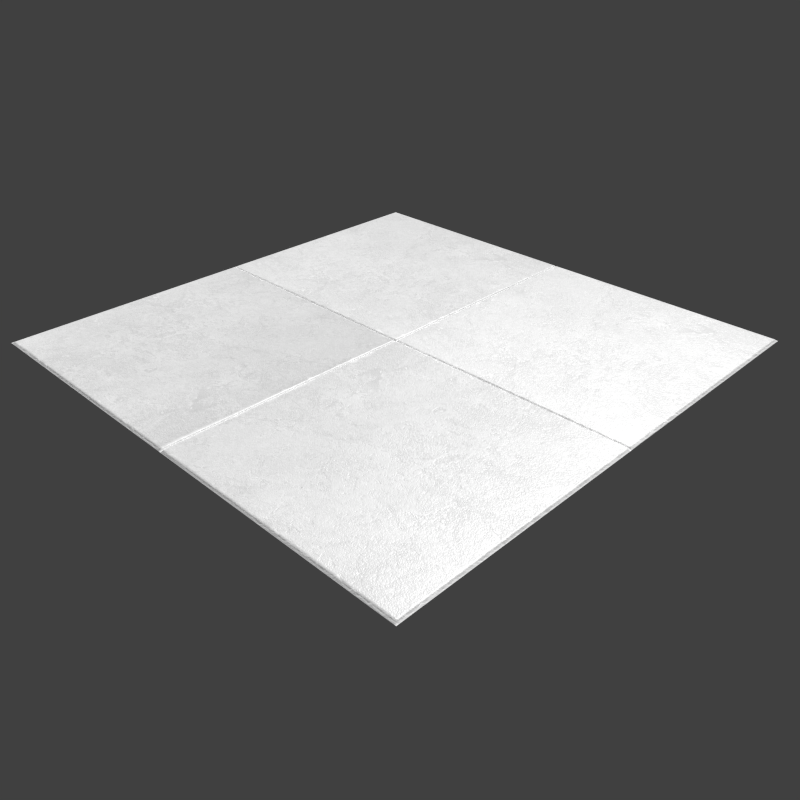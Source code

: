 # Source: White_Tile.blend3137c56d-6179-49cd-8c62-2543e722cc16.blend  (saved by Blender 2.72.0; exported with 4.5.12 LTS)
import bpy
from mathutils import Matrix  # noqa: F401  (used for matrix-valued properties, if any)

bpy.ops.wm.read_factory_settings(use_empty=True)
scene = bpy.context.scene
scene.name = 'Scene'

# ---- collections
col_collection_1 = bpy.data.collections.new('Collection 1'); scene.collection.children.link(col_collection_1)
col_collection_2 = bpy.data.collections.new('Collection 2'); scene.collection.children.link(col_collection_2)
col_collection_2.hide_render = True
col_collection_2.hide_viewport = True

# ---- images (referenced by path relative to the original .blend; pixels are not part of the script)
import os
ASSET_DIR = os.environ.get("B2B_ASSET_DIR", "")  # directory of the original .blend (textures are referenced by path, not embedded)
HERE = os.path.dirname(os.path.abspath(__file__))  # packed textures are extracted next to this script under _unpacked/

def load_image(name, relpath, width, height, colorspace="sRGB"):
    """Load a texture the original file referenced (path relative to the .blend, or extracted next to this script)."""
    p = next((c for c in (os.path.join(HERE, relpath), os.path.join(ASSET_DIR, relpath)) if relpath and os.path.exists(c)), "")
    if p:
        img = bpy.data.images.load(p, check_existing=True)
        img.name = name
    else:  # same state as the original file: an image datablock whose file is absent (Cycles renders it pink)
        img = bpy.data.images.new(name, width, height)
        img.source = "FILE"
        img.filepath = "//" + (relpath or name)
    img.colorspace_settings.name = colorspace
    return img
img_tiles_248111_640bl_and_wh_pd_png = load_image('tiles-248111_640bl and wh pd.png', '_unpacked/tiles-248111_640bl_and_wh_pd.1504e7bd.png', 1280, 1280, 'Non-Color')

# ---- materials (node trees are filled in below, after node groups)
mat_tile_white = bpy.data.materials.new('Tile_White')
mat_tile_white.alpha_threshold = 0.0
mat_tile_white.roughness = 0.5
mat_tile_white.line_color = (0.0, 0.0, 0.0, 1.0)
mat_material = bpy.data.materials.new('Material')
mat_material.alpha_threshold = 0.0
mat_material.roughness = 0.5

# ---- material node trees
mat_tile_white.use_nodes = True; mat_tile_white.node_tree.nodes.clear()
_N = mat_tile_white.node_tree.nodes; _L = mat_tile_white.node_tree.links
n0 = _N.new('ShaderNodeMath'); n0.name = 'Math'; n0.location = (10, 187)
n0.operation = 'MULTIPLY'
n0.inputs[1].default_value = 0.05
n1 = _N.new('ShaderNodeOutputMaterial'); n1.name = 'Material Output'; n1.location = (536, 297)
n2 = _N.new('ShaderNodeMixShader'); n2.name = 'Mix Shader'; n2.location = (270, 359)
n2.inputs[0].default_value = 0.95
n3 = _N.new('ShaderNodeBsdfDiffuse'); n3.name = 'Diffuse BSDF'; n3.location = (9, 305)
n4 = _N.new('ShaderNodeBsdfAnisotropic'); n4.name = 'Glossy BSDF'; n4.location = (9, 457)
n4.distribution = 'BECKMANN'
n4.inputs[0].default_value = (0.8644, 0.8644, 0.8644, 1.0)
n4.inputs[1].default_value = 0.3873
n5 = _N.new('ShaderNodeTexImage'); n5.name = 'Image Texture'; n5.location = (-951, 397)
n5.width = 140
n5.image = img_tiles_248111_640bl_and_wh_pd_png
n6 = _N.new('ShaderNodeBrightContrast'); n6.name = 'Bright/Contrast'; n6.location = (-543, 378)
n6.inputs[1].default_value = 0.55
n6.inputs[2].default_value = 0.7
n7 = _N.new('ShaderNodeDisplacement'); n7.name = 'Displacement'; n7.location = (0, 0)
n7.inputs[1].default_value = 0.0
n7.inputs[2].default_value = 0.1
_L.new(n3.outputs[0], n2.inputs[2])
_L.new(n2.outputs[0], n1.inputs[0])
_L.new(n4.outputs[0], n2.inputs[1])
_L.new(n5.outputs[0], n0.inputs[0])
_L.new(n6.outputs[0], n3.inputs[0])
_L.new(n5.outputs[0], n6.inputs[0])
_L.new(n0.outputs[0], n7.inputs[0])
_L.new(n7.outputs[0], n1.inputs[2])
n1.is_active_output = True
mat_material.use_nodes = True; mat_material.node_tree.nodes.clear()
_N = mat_material.node_tree.nodes; _L = mat_material.node_tree.links
n0 = _N.new('ShaderNodeOutputMaterial'); n0.name = 'Material Output'; n0.location = (300, 300)
n1 = _N.new('ShaderNodeBsdfDiffuse'); n1.name = 'Diffuse BSDF'; n1.location = (10, 300)
n1.inputs[0].default_value = (1.0, 1.0, 1.0, 1.0)
_L.new(n1.outputs[0], n0.inputs[0])
n0.is_active_output = True

# ---- world
world_world = bpy.data.worlds.new('World'); scene.world = world_world
world_world.color = (0.05088, 0.05088, 0.05088)
world_world.use_sun_shadow = False
world_world.sun_shadow_jitter_overblur = 0.0
world_world.cycles.sampling_method = 'MANUAL'
world_world.cycles.sample_map_resolution = 256

# ---- cameras
cam_camera_001 = bpy.data.cameras.new('Camera.001')
cam_camera_001.clip_end = 100.0
cam_camera_001.lens = 35.0
cam_camera_001.sensor_width = 32.0
cam_camera_001.sensor_height = 18.0
cam_camera_001.ortho_scale = 7.314
cam_camera_001.dof.focus_distance = 0.0

# ---- lights
light_lamp = bpy.data.lights.new('Lamp', 'SUN')
light_lamp.transmission_factor = 0.0
light_lamp.cutoff_distance = 30.0
light_lamp.angle = 0.1993
light_lamp.energy = 3.0
light_lamp.shadow_buffer_clip_start = 1.001
light_lamp.shadow_soft_size = 0.1
light_lamp.shadow_cascade_max_distance = 1000.0
light_lamp.cycles.use_multiple_importance_sampling = False

# ---- meshes
me_plane = bpy.data.meshes.new('Plane')
me_plane.from_pydata([(-3.576e-07, -3.576e-07, -0.006612), (1.0, -3.576e-07, -0.006612), (-1.0, -3.576e-07, -0.006612), (-2.98e-07, -1.0, -0.006612), (1.0, -1.0, -0.006612), (-1.0, -1.0, -0.006612), (-2.98e-07, 1.0, -0.006612), (1.0, 1.0, -0.006612), (-1.0, 1.0, -0.006612), (-0.9912, -3.576e-07, -0.006612), (-0.9912, -1.0, -0.006612), (-0.9912, 1.0, -0.006612), (-0.005217, -3.576e-07, -0.006612), (-0.005217, -1.0, -0.006612), (-0.005217, 1.0, -0.006612), (0.005813, -3.576e-07, -0.006612), (0.005813, -1.0, -0.006612), (0.005813, 1.0, -0.006612), (-2.98e-07, -0.9911, -0.006612), (1.0, -0.9911, -0.006612), (-1.0, -0.9911, -0.006612), (-0.9912, -0.9911, 0.0), (-0.005217, -0.9911, 0.0), (0.005813, -0.9911, 0.0), (-3.576e-07, -0.005919, -0.006612), (1.0, -0.005919, -0.006612), (-1.0, -0.005919, -0.006612), (-0.9912, -0.005919, 0.0), (-0.005217, -0.005919, 0.0), (0.005813, -0.005919, 0.0), (-3.576e-07, 0.005235, -0.006612), (1.0, 0.005235, -0.006612), (-1.0, 0.005235, -0.006612), (-0.9912, 0.005235, 0.0), (-0.005217, 0.005235, 0.0), (0.005813, 0.005235, 0.0), (-0.9912, 0.9868, 0.0), (-0.005217, 0.9868, 0.0), (-2.98e-07, 0.9868, -0.006612), (1.0, 0.9868, -0.006612), (-1.0, 0.9868, -0.006612), (0.005813, 0.9868, 0.0), (0.9906, -1.0, -0.006612), (0.9906, -3.576e-07, -0.006612), (0.9906, 1.0, -0.006612), (0.9906, -0.9911, 0.0), (0.9906, -0.005919, 0.0), (0.9906, 0.005235, 0.0), (0.9906, 0.9868, 0.0), (-0.9766, -3.576e-07, -0.006612), (-0.9766, -1.0, -0.006612), (-0.9766, 1.0, -0.006612), (-0.9766, -0.9911, 0.0), (-0.9766, -0.005919, 0.0), (-0.9766, 0.005235, 0.0), (-0.9766, 0.9868, 0.0), (-0.01494, -3.576e-07, -0.006612), (-0.01494, -1.0, -0.006612), (-0.01494, 1.0, -0.006612), (-0.01494, -0.9911, 0.0), (-0.01494, -0.005919, 0.0), (-0.01494, 0.005235, 0.0), (-0.01494, 0.9868, 0.0), (0.02037, 0.005235, 0.0), (0.02037, 0.9868, 0.0), (0.02037, -1.0, -0.006612), (0.02037, -3.576e-07, -0.006612), (0.02037, 1.0, -0.006612), (0.02037, -0.9911, 0.0), (0.02037, -0.005919, 0.0), (0.9785, 0.005235, 0.0), (0.9785, 0.9868, 0.0), (0.9785, -1.0, -0.006612), (0.9785, -3.576e-07, -0.006612), (0.9785, 1.0, -0.006612), (0.9785, -0.9911, 0.0), (0.9785, -0.005919, 0.0), (-2.98e-07, -0.979, -0.006612), (1.0, -0.979, -0.006612), (-1.0, -0.979, -0.006612), (-0.9912, -0.979, 0.0), (-0.005217, -0.979, 0.0), (0.005813, -0.979, 0.0), (0.9906, -0.979, 0.0), (-0.9766, -0.979, 0.0), (-0.01494, -0.979, 0.0), (0.02037, -0.979, 0.0), (0.9785, -0.979, 0.0), (0.9906, -0.01027, 0.0), (-0.9766, -0.01027, 0.0), (-0.01494, -0.01027, 0.0), (0.02037, -0.01027, 0.0), (0.9785, -0.01027, 0.0), (-3.576e-07, -0.01027, -0.006612), (1.0, -0.01027, -0.006612), (-1.0, -0.01027, -0.006612), (-0.9912, -0.01027, 0.0), (-0.005217, -0.01027, 0.0), (0.005813, -0.01027, 0.0), (-0.9912, 0.01964, 0.0), (-0.005217, 0.01964, 0.0), (-3.576e-07, 0.01964, -0.006612), (1.0, 0.01964, -0.006612), (-1.0, 0.01964, -0.006612), (0.005813, 0.01964, 0.0), (0.9906, 0.01964, 0.0), (-0.9766, 0.01964, 0.0), (-0.01494, 0.01964, 0.0), (0.02037, 0.01964, 0.0), (0.9785, 0.01964, 0.0), (-0.9766, 0.9806, 0.0), (-0.01494, 0.9806, 0.0), (-0.9912, 0.9806, 0.0), (-0.005217, 0.9806, 0.0), (-2.98e-07, 0.9806, -0.006612), (1.0, 0.9806, -0.006612), (-1.0, 0.9806, -0.006612), (0.005813, 0.9806, 0.0), (0.9906, 0.9806, 0.0), (0.02037, 0.9806, 0.0), (0.9785, 0.9806, 0.0)], [], [(28, 24, 0, 12), (45, 42, 4, 19), (41, 17, 6, 38), (37, 38, 6, 14), (26, 27, 9, 2), (40, 36, 11, 8), (60, 28, 12, 56), (62, 37, 14, 58), (18, 3, 16, 23), (64, 67, 17, 41), (13, 3, 18, 22), (83, 45, 19, 78), (5, 10, 21, 20), (57, 13, 22, 59), (77, 18, 23, 82), (97, 93, 24, 28), (95, 96, 27, 26), (90, 97, 28, 60), (43, 46, 25, 1), (0, 24, 29, 15), (15, 35, 30, 0), (12, 0, 30, 34), (2, 9, 33, 32), (56, 12, 34, 61), (66, 63, 35, 15), (117, 41, 38, 114), (113, 114, 38, 37), (116, 112, 36, 40), (111, 113, 37, 62), (119, 64, 41, 117), (75, 72, 42, 45), (39, 7, 44, 48), (87, 75, 45, 83), (73, 76, 46, 43), (1, 31, 47, 43), (115, 39, 48, 118), (27, 53, 49, 9), (36, 55, 51, 11), (10, 50, 52, 21), (96, 89, 53, 27), (9, 49, 54, 33), (112, 110, 55, 36), (53, 60, 56, 49), (55, 62, 58, 51), (50, 57, 59, 52), (89, 90, 60, 53), (49, 56, 61, 54), (110, 111, 62, 55), (71, 74, 67, 64), (73, 70, 63, 66), (120, 71, 64, 119), (23, 16, 65, 68), (82, 23, 68, 86), (15, 29, 69, 66), (68, 65, 72, 75), (86, 68, 75, 87), (66, 69, 76, 73), (48, 44, 74, 71), (43, 47, 70, 73), (118, 48, 71, 120), (88, 83, 78, 94), (93, 77, 82, 98), (22, 18, 77, 81), (20, 21, 80, 79), (59, 22, 81, 85), (92, 87, 83, 88), (21, 52, 84, 80), (52, 59, 85, 84), (98, 82, 86, 91), (91, 86, 87, 92), (81, 77, 93, 97), (79, 80, 96, 95), (85, 81, 97, 90), (80, 84, 89, 96), (84, 85, 90, 89), (46, 88, 94, 25), (24, 93, 98, 29), (76, 92, 88, 46), (29, 98, 91, 69), (69, 91, 92, 76), (35, 104, 101, 30), (34, 30, 101, 100), (32, 33, 99, 103), (61, 34, 100, 107), (63, 108, 104, 35), (31, 102, 105, 47), (33, 54, 106, 99), (54, 61, 107, 106), (70, 109, 108, 63), (47, 105, 109, 70), (104, 117, 114, 101), (100, 101, 114, 113), (103, 99, 112, 116), (107, 100, 113, 111), (108, 119, 117, 104), (102, 115, 118, 105), (99, 106, 110, 112), (106, 107, 111, 110), (109, 120, 119, 108), (105, 118, 120, 109)])
me_plane.polygons.foreach_set('use_smooth', [True] * 100)
_k = {(0, 24): 1.0, (0, 15): 1.0, (0, 30): 1.0, (1, 25): 1.0, (1, 31): 1.0, (0, 12): 1.0, (2, 26): 1.0, (5, 10): 1.0, (4, 42): 1.0, (2, 32): 1.0, (6, 17): 1.0, (8, 11): 1.0, (2, 9): 1.0, (3, 13): 1.0, (6, 14): 1.0, (9, 27): 1.0, (11, 36): 1.0, (9, 49): 1.0, (10, 50): 1.0, (11, 51): 1.0, (12, 28): 1.0, (14, 37): 1.0, (1, 43): 1.0, (3, 16): 1.0, (7, 44): 1.0, (15, 29): 1.0, (15, 35): 1.0, (3, 18): 1.0, (4, 19): 1.0, (5, 20): 1.0, (10, 21): 1.0, (13, 22): 1.0, (16, 23): 1.0, (18, 22): 1.0, (19, 45): 1.0, (20, 21): 1.0, (21, 52): 1.0, (18, 23): 1.0, (18, 77): 1.0, (19, 78): 1.0, (20, 79): 1.0, (21, 80): 1.0, (22, 81): 1.0, (23, 82): 1.0, (24, 28): 1.0, (26, 27): 1.0, (27, 53): 1.0, (25, 46): 1.0, (24, 29): 1.0, (6, 38): 1.0, (7, 39): 1.0, (8, 40): 1.0, (9, 33): 1.0, (12, 34): 1.0, (17, 41): 1.0, (30, 35): 1.0, (30, 34): 1.0, (32, 33): 1.0, (33, 54): 1.0, (35, 63): 1.0, (33, 99): 1.0, (34, 100): 1.0, (30, 101): 1.0, (31, 102): 1.0, (32, 103): 1.0, (35, 104): 1.0, (38, 41): 1.0, (37, 38): 1.0, (36, 40): 1.0, (36, 55): 1.0, (41, 64): 1.0, (16, 65): 1.0, (15, 66): 1.0, (17, 67): 1.0, (23, 68): 1.0, (29, 69): 1.0, (31, 47): 1.0, (39, 48): 1.0, (42, 45): 1.0, (44, 48): 1.0, (46, 88): 1.0, (43, 46): 1.0, (43, 47): 1.0, (47, 105): 1.0, (12, 56): 1.0, (13, 57): 1.0, (14, 58): 1.0, (22, 59): 1.0, (28, 60): 1.0, (34, 61): 1.0, (37, 62): 1.0, (49, 56): 1.0, (50, 57): 1.0, (51, 58): 1.0, (52, 59): 1.0, (53, 60): 1.0, (54, 61): 1.0, (55, 62): 1.0, (47, 70): 1.0, (48, 71): 1.0, (42, 72): 1.0, (43, 73): 1.0, (44, 74): 1.0, (45, 75): 1.0, (46, 76): 1.0, (63, 70): 1.0, (64, 71): 1.0, (65, 72): 1.0, (66, 73): 1.0, (67, 74): 1.0, (68, 75): 1.0, (69, 76): 1.0, (24, 93): 1.0, (25, 94): 1.0, (26, 95): 1.0, (27, 96): 1.0, (28, 97): 1.0, (29, 98): 1.0, (45, 83): 1.0, (83, 88): 1.0, (77, 93): 1.0, (78, 94): 1.0, (79, 95): 1.0, (80, 96): 1.0, (81, 97): 1.0, (82, 98): 1.0, (36, 112): 1.0, (37, 113): 1.0, (38, 114): 1.0, (39, 115): 1.0, (40, 116): 1.0, (41, 117): 1.0, (48, 118): 1.0, (99, 112): 1.0, (100, 113): 1.0, (101, 114): 1.0, (102, 115): 1.0, (103, 116): 1.0, (104, 117): 1.0, (105, 118): 1.0}
me_plane.attributes.new('crease_edge', 'FLOAT', 'EDGE').data.foreach_set('value', [_k.get((min(e.vertices), max(e.vertices)), 0.0) for e in me_plane.edges])
_uv = me_plane.uv_layers.new(name='UVMap')
_uv.uv.foreach_set('vector', [0.4959, 0.4955, 0.5001, 0.4966, 0.5, 0.5, 0.4969, 0.5, 0.9938, 0.005944, 0.9945, 0.0006632, 0.9993, 0.0007017, 0.9993, 0.005242, 0.5043, 0.9918, 0.5034, 0.9992, 0.5, 0.9993, 0.5001, 0.9924, 0.496, 0.9918, 0.5001, 0.9924, 0.5, 0.9993, 0.497, 0.9992, 0.0006478, 0.4967, 0.005997, 0.4955, 0.005431, 0.4999, 0.0006398, 0.5, 0.000392, 0.9927, 0.005744, 0.992, 0.005198, 0.9992, 0.0006846, 0.9994, 0.4914, 0.4956, 0.4959, 0.4955, 0.4969, 0.5, 0.4915, 0.4999, 0.4914, 0.9922, 0.496, 0.9918, 0.497, 0.9992, 0.4918, 0.9996, 0.5001, 0.005486, 0.5001, 0.0006824, 0.5034, 0.0007588, 0.5043, 0.0061, 0.5114, 0.9923, 0.5111, 0.9997, 0.5034, 0.9992, 0.5043, 0.9918, 0.4971, 0.0007719, 0.5001, 0.0006824, 0.5001, 0.005486, 0.496, 0.006099, 0.994, 0.01167, 0.9938, 0.005944, 0.9993, 0.005242, 0.9997, 0.01146, 0.000815, 0.0006593, 0.005334, 0.0006794, 0.006033, 0.005952, 0.0007947, 0.005214, 0.4918, 0.0002012, 0.4971, 0.0007719, 0.496, 0.006099, 0.4915, 0.005752, 0.5001, 0.01168, 0.5001, 0.005486, 0.5043, 0.0061, 0.5044, 0.01175, 0.496, 0.4936, 0.5001, 0.4939, 0.5001, 0.4966, 0.4959, 0.4955, 0.0003206, 0.4941, 0.005818, 0.4936, 0.005997, 0.4955, 0.0006478, 0.4967, 0.4913, 0.4935, 0.496, 0.4936, 0.4959, 0.4955, 0.4914, 0.4956, 0.9943, 0.4999, 0.9937, 0.4955, 0.9994, 0.4967, 0.9994, 0.5, 0.5, 0.5, 0.5001, 0.4966, 0.5044, 0.4954, 0.5035, 0.5, 0.5035, 0.5, 0.5045, 0.5041, 0.5001, 0.5032, 0.5, 0.5, 0.4969, 0.5, 0.5, 0.5, 0.5001, 0.5032, 0.4959, 0.5042, 0.0006398, 0.5, 0.005431, 0.4999, 0.00606, 0.504, 0.0007629, 0.503, 0.4915, 0.4999, 0.4969, 0.5, 0.4959, 0.5042, 0.4913, 0.504, 0.5113, 0.4999, 0.5114, 0.504, 0.5045, 0.5041, 0.5035, 0.5, 0.5043, 0.989, 0.5043, 0.9918, 0.5001, 0.9924, 0.5001, 0.9892, 0.496, 0.989, 0.5001, 0.9892, 0.5001, 0.9924, 0.496, 0.9918, 0.0001412, 0.9893, 0.00563, 0.9891, 0.005744, 0.992, 0.000392, 0.9927, 0.4913, 0.9891, 0.496, 0.989, 0.496, 0.9918, 0.4914, 0.9922, 0.5115, 0.9892, 0.5114, 0.9923, 0.5043, 0.9918, 0.5043, 0.989, 0.988, 0.005725, 0.9882, 0.0002227, 0.9945, 0.0006632, 0.9938, 0.005944, 0.9996, 0.9927, 0.9994, 0.9994, 0.9946, 0.9993, 0.994, 0.992, 0.988, 0.01169, 0.988, 0.005725, 0.9938, 0.005944, 0.994, 0.01167, 0.9881, 0.4999, 0.988, 0.4956, 0.9937, 0.4955, 0.9943, 0.4999, 0.9994, 0.5, 0.9993, 0.503, 0.9937, 0.504, 0.9943, 0.4999, 0.9999, 0.9894, 0.9996, 0.9927, 0.994, 0.992, 0.9941, 0.9891, 0.005997, 0.4955, 0.01295, 0.4956, 0.01288, 0.4999, 0.005431, 0.4999, 0.005744, 0.992, 0.01279, 0.9922, 0.01263, 0.9996, 0.005198, 0.9992, 0.005334, 0.0006794, 0.01278, 0.0002015, 0.01296, 0.005706, 0.006033, 0.005952, 0.005818, 0.4936, 0.01298, 0.4935, 0.01295, 0.4956, 0.005997, 0.4955, 0.005431, 0.4999, 0.01288, 0.4999, 0.01292, 0.504, 0.00606, 0.504, 0.00563, 0.9891, 0.01283, 0.9891, 0.01279, 0.9922, 0.005744, 0.992, 0.01295, 0.4956, 0.4914, 0.4956, 0.4915, 0.4999, 0.01288, 0.4999, 0.01279, 0.9922, 0.4914, 0.9922, 0.4918, 0.9996, 0.01263, 0.9996, 0.01278, 0.0002015, 0.4918, 0.0002012, 0.4915, 0.005752, 0.01296, 0.005706, 0.01298, 0.4935, 0.4913, 0.4935, 0.4914, 0.4956, 0.01295, 0.4956, 0.01288, 0.4999, 0.4915, 0.4999, 0.4913, 0.504, 0.01292, 0.504, 0.01283, 0.9891, 0.4913, 0.9891, 0.4914, 0.9922, 0.01279, 0.9922, 0.9882, 0.9922, 0.9884, 0.9996, 0.5111, 0.9997, 0.5114, 0.9923, 0.9881, 0.4999, 0.988, 0.504, 0.5114, 0.504, 0.5113, 0.4999, 0.9881, 0.9891, 0.9882, 0.9922, 0.5114, 0.9923, 0.5115, 0.9892, 0.5043, 0.0061, 0.5034, 0.0007588, 0.511, 9.997e-05, 0.5113, 0.005665, 0.5044, 0.01175, 0.5043, 0.0061, 0.5113, 0.005665, 0.5115, 0.01167, 0.5035, 0.5, 0.5044, 0.4954, 0.5114, 0.4956, 0.5113, 0.4999, 0.5113, 0.005665, 0.511, 9.997e-05, 0.9882, 0.0002227, 0.988, 0.005725, 0.5115, 0.01167, 0.5113, 0.005665, 0.988, 0.005725, 0.988, 0.01169, 0.5113, 0.4999, 0.5114, 0.4956, 0.988, 0.4956, 0.9881, 0.4999, 0.994, 0.992, 0.9946, 0.9993, 0.9884, 0.9996, 0.9882, 0.9922, 0.9943, 0.4999, 0.9937, 0.504, 0.988, 0.504, 0.9881, 0.4999, 0.9941, 0.9891, 0.994, 0.992, 0.9882, 0.9922, 0.9881, 0.9891, 0.9939, 0.4936, 0.994, 0.01167, 0.9997, 0.01146, 0.9997, 0.4941, 0.5001, 0.4939, 0.5001, 0.01168, 0.5044, 0.01175, 0.5043, 0.4935, 0.496, 0.006099, 0.5001, 0.005486, 0.5001, 0.01168, 0.496, 0.01174, 0.0007947, 0.005214, 0.006033, 0.005952, 0.00582, 0.01167, 0.0003428, 0.01146, 0.4915, 0.005752, 0.496, 0.006099, 0.496, 0.01174, 0.4913, 0.01171, 0.988, 0.4935, 0.988, 0.01169, 0.994, 0.01167, 0.9939, 0.4936, 0.006033, 0.005952, 0.01296, 0.005706, 0.013, 0.01168, 0.00582, 0.01167, 0.01296, 0.005706, 0.4915, 0.005752, 0.4913, 0.01171, 0.013, 0.01168, 0.5043, 0.4935, 0.5044, 0.01175, 0.5115, 0.01167, 0.5114, 0.4935, 0.5114, 0.4935, 0.5115, 0.01167, 0.988, 0.01169, 0.988, 0.4935, 0.496, 0.01174, 0.5001, 0.01168, 0.5001, 0.4939, 0.496, 0.4936, 0.0003428, 0.01146, 0.00582, 0.01167, 0.005818, 0.4936, 0.0003206, 0.4941, 0.4913, 0.01171, 0.496, 0.01174, 0.496, 0.4936, 0.4913, 0.4935, 0.00582, 0.01167, 0.013, 0.01168, 0.01298, 0.4935, 0.005818, 0.4936, 0.013, 0.01168, 0.4913, 0.01171, 0.4913, 0.4935, 0.01298, 0.4935, 0.9937, 0.4955, 0.9939, 0.4936, 0.9997, 0.4941, 0.9994, 0.4967, 0.5001, 0.4966, 0.5001, 0.4939, 0.5043, 0.4935, 0.5044, 0.4954, 0.988, 0.4956, 0.988, 0.4935, 0.9939, 0.4936, 0.9937, 0.4955, 0.5044, 0.4954, 0.5043, 0.4935, 0.5114, 0.4935, 0.5114, 0.4956, 0.5114, 0.4956, 0.5114, 0.4935, 0.988, 0.4935, 0.988, 0.4956, 0.5045, 0.5041, 0.5044, 0.511, 0.5001, 0.5109, 0.5001, 0.5032, 0.4959, 0.5042, 0.5001, 0.5032, 0.5001, 0.5109, 0.496, 0.511, 0.0007629, 0.503, 0.00606, 0.504, 0.005638, 0.5109, 9.997e-05, 0.5106, 0.4913, 0.504, 0.4959, 0.5042, 0.496, 0.511, 0.4913, 0.5111, 0.5114, 0.504, 0.5115, 0.5111, 0.5044, 0.511, 0.5045, 0.5041, 0.9993, 0.503, 0.9999, 0.5106, 0.9941, 0.5109, 0.9937, 0.504, 0.00606, 0.504, 0.01292, 0.504, 0.01285, 0.5111, 0.005638, 0.5109, 0.01292, 0.504, 0.4913, 0.504, 0.4913, 0.5111, 0.01285, 0.5111, 0.988, 0.504, 0.9881, 0.511, 0.5115, 0.5111, 0.5114, 0.504, 0.9937, 0.504, 0.9941, 0.5109, 0.9881, 0.511, 0.988, 0.504, 0.5044, 0.511, 0.5043, 0.989, 0.5001, 0.9892, 0.5001, 0.5109, 0.496, 0.511, 0.5001, 0.5109, 0.5001, 0.9892, 0.496, 0.989, 9.997e-05, 0.5106, 0.005638, 0.5109, 0.00563, 0.9891, 0.0001412, 0.9893, 0.4913, 0.5111, 0.496, 0.511, 0.496, 0.989, 0.4913, 0.9891, 0.5115, 0.5111, 0.5115, 0.9892, 0.5043, 0.989, 0.5044, 0.511, 0.9999, 0.5106, 0.9999, 0.9894, 0.9941, 0.9891, 0.9941, 0.5109, 0.005638, 0.5109, 0.01285, 0.5111, 0.01283, 0.9891, 0.00563, 0.9891, 0.01285, 0.5111, 0.4913, 0.5111, 0.4913, 0.9891, 0.01283, 0.9891, 0.9881, 0.511, 0.9881, 0.9891, 0.5115, 0.9892, 0.5115, 0.5111, 0.9941, 0.5109, 0.9941, 0.9891, 0.9881, 0.9891, 0.9881, 0.511])
me_plane.materials.append(mat_tile_white)
me_plane.use_remesh_preserve_volume = False
me_plane.use_remesh_preserve_attributes = False
me_plane.use_mirror_vertex_groups = False
me_plane.update()
me_plane_001 = bpy.data.meshes.new('Plane.001')
me_plane_001.from_pydata([(-1.0, -1.0, 0.0), (1.0, -1.0, 0.0), (-1.0, 1.0, 0.0), (1.0, 1.0, 0.0), (1.302, -1.004, 0.1237), (1.302, 0.9964, 0.1237), (1.528, -1.004, 0.4331), (1.528, 0.9957, 0.4331), (1.695, -1.002, 1.034), (1.695, 0.9984, 1.034)], [], [(0, 1, 3, 2), (3, 1, 4, 5), (5, 4, 6, 7), (7, 6, 8, 9)])
me_plane_001.polygons.foreach_set('use_smooth', [True] * 4)
me_plane_001.materials.append(mat_material)
me_plane_001.use_remesh_preserve_volume = False
me_plane_001.use_remesh_preserve_attributes = False
me_plane_001.use_mirror_vertex_groups = False
me_plane_001.update()

# ---- objects
ob_camera_001 = bpy.data.objects.new('Camera.001', cam_camera_001)
ob_tile_white = bpy.data.objects.new('Tile_White', me_plane)
ob_lamp = bpy.data.objects.new('Lamp', light_lamp)
ob_plane = bpy.data.objects.new('Plane', me_plane_001)

# ---- transforms, parenting, visibility, modifiers, constraints
ob_camera_001.location = (-2.027, -2.028, 1.492)
ob_camera_001.rotation_euler = (1.023, -9.618e-07, -0.791)
ob_camera_001.scale = (1.0, 1.0, 1.0)
ob_camera_001.lock_rotations_4d = False
ob_camera_001.empty_display_type = 'ARROWS'
ob_camera_001.color = (0.0, 0.0, 0.0, 0.0)
ob_camera_001.display_type = 'WIRE'
ob_camera_001.lineart.crease_threshold = 0.0
ob_tile_white.location = (0.0, 0.0, 0.0)
ob_tile_white.lineart.crease_threshold = 0.0
_m = ob_tile_white.modifiers.new('Array', 'ARRAY')
_m.show_render = False
_m.count = 5
_m.constant_offset_displace = (0.0, 0.0, 0.0)
_m = ob_tile_white.modifiers.new('Array.001', 'ARRAY')
_m.show_render = False
_m.count = 5
_m.constant_offset_displace = (0.0, 0.0, 0.0)
_m.relative_offset_displace = (0.0, 1.0, 0.0)
_m = ob_tile_white.modifiers.new('Subsurf', 'SUBSURF')
_m.uv_smooth = 'PRESERVE_CORNERS'
_m.quality = 2
_m.levels = 2
_m.show_only_control_edges = False
ob_lamp.location = (4.076, 1.005, 5.904)
ob_lamp.rotation_euler = (0.6503, 0.05522, 1.866)
ob_lamp.lock_rotations_4d = False
ob_lamp.empty_display_type = 'ARROWS'
ob_lamp.color = (0.0, 0.0, 0.0, 0.0)
ob_lamp.lineart.crease_threshold = 0.0
ob_plane.location = (0.0, 0.0, -0.007491)
ob_plane.rotation_euler = (0.0, -0.0, 0.7854)
ob_plane.scale = (12.61, 12.61, 12.61)
ob_plane.lineart.crease_threshold = 0.0

# ---- collection membership
col_collection_1.objects.link(ob_camera_001)
col_collection_1.objects.link(ob_tile_white)
col_collection_1.objects.link(ob_lamp)
col_collection_2.objects.link(ob_plane)

# ---- scene / render settings (as saved in the file)
scene.camera = ob_camera_001
scene.frame_start = 1; scene.frame_end = 250; scene.frame_set(1)
scene.render.engine = 'CYCLES'
scene.render.image_settings.compression = 90
scene.render.resolution_x = 1080
scene.render.dither_intensity = 0.0
scene.cycles.use_denoising = False
scene.cycles.samples = 500
scene.cycles.sampling_pattern = 'TABULATED_SOBOL'
scene.cycles.light_sampling_threshold = 0.0
scene.cycles.use_adaptive_sampling = False
scene.cycles.use_light_tree = False
scene.cycles.blur_glossy = 0.0
scene.cycles.volume_bounces = 1
scene.cycles.pixel_filter_type = 'GAUSSIAN'
scene.cycles.sample_clamp_indirect = 0.0
scene.view_settings.view_transform = 'Standard'
bpy.context.view_layer.update()
